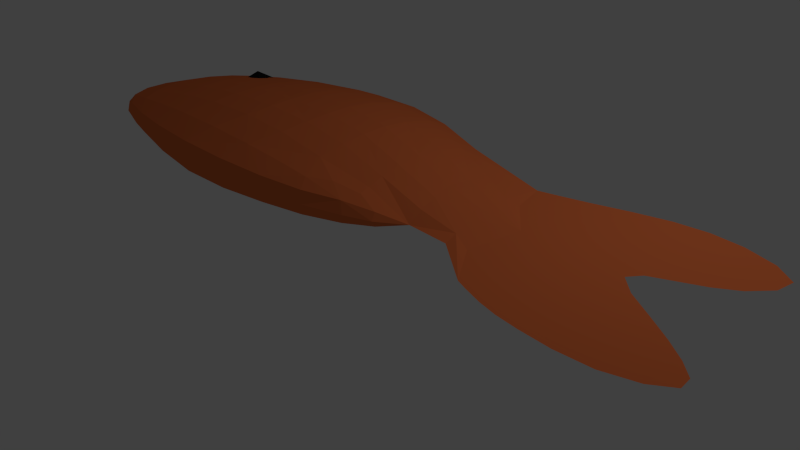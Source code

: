 # Source: fishes.blend  (saved by Blender 2.76.0; exported with 4.5.12 LTS)
import bpy
from mathutils import Matrix  # noqa: F401  (used for matrix-valued properties, if any)

bpy.ops.wm.read_factory_settings(use_empty=True)
scene = bpy.context.scene
scene.name = 'Scene'

# ---- collections
col_collection_1 = bpy.data.collections.new('Collection 1'); scene.collection.children.link(col_collection_1)

# ---- materials (node trees are filled in below, after node groups)
mat_material_001 = bpy.data.materials.new('Material.001')
mat_material_001.alpha_threshold = 0.0
mat_material_001.use_transparent_shadow = False
mat_material_001.diffuse_color = (0.8, 0.1758, 0.0536, 1.0)
mat_material_001.specular_color = (1.0, 0.3471, 0.1862)
mat_material_001.roughness = 0.5
mat_material_002 = bpy.data.materials.new('Material.002')
mat_material_002.alpha_threshold = 0.0
mat_material_002.use_transparent_shadow = False
mat_material_002.diffuse_color = (0.009018, 0.009018, 0.009018, 1.0)
mat_material_002.roughness = 0.5
mat_material_002.specular_intensity = 0.0

# ---- material node trees

# ---- world
world_world = bpy.data.worlds.new('World'); scene.world = world_world
world_world.color = (0.05088, 0.05088, 0.05088)
world_world.use_sun_shadow = False
world_world.sun_shadow_jitter_overblur = 0.0
world_world.cycles.sampling_method = 'MANUAL'
world_world.cycles.sample_map_resolution = 256

# ---- cameras
cam_camera = bpy.data.cameras.new('Camera')
cam_camera.clip_end = 100.0
cam_camera.lens = 35.0
cam_camera.sensor_width = 32.0
cam_camera.sensor_height = 18.0
cam_camera.ortho_scale = 7.314
cam_camera.dof.focus_distance = 0.0
cam_camera.dof.aperture_fstop = 128.0

# ---- lights
light_lamp = bpy.data.lights.new('Lamp', 'POINT')
light_lamp.transmission_factor = 0.0
light_lamp.cutoff_distance = 30.0
light_lamp.energy = 100.0
light_lamp.shadow_buffer_clip_start = 1.001
light_lamp.shadow_soft_size = 0.1
light_lamp.shadow_maximum_resolution = 0.006
light_lamp.use_absolute_resolution = True
light_lamp.cycles.use_multiple_importance_sampling = False

# ---- meshes
me_plane = bpy.data.meshes.new('Plane')
me_plane.from_pydata([(-3.057, 0.7384, 0.4447), (-3.108, 1.468, 0.2878), (-4.282, 1.197, 0.1836), (-4.493, 0.6468, 0.245), (-3.007, 0.1142, 0.4626), (-4.503, 0.02838, 0.2616), (-4.379, -0.4136, 0.2058), (-3.228, -0.5137, 0.3104), (-1.57, 0.7275, 0.4852), (-1.622, 1.523, 0.3393), (-1.552, 0.09085, 0.4666), (-1.78, -0.5726, 0.3168), (-0.2411, 0.5764, 0.2902), (-0.194, -0.0004782, 0.236), (-0.7688, -0.5568, 0.227), (-0.1394, -0.3482, 0.1683), (-0.2193, 1.238, 0.1927), (1.131, 1.018, -2.484e-09), (2.114, -0.7211, -4.657e-09), (2.712, -0.2353, -4.657e-09), (3.129, -0.3115, -6.209e-09), (3.342, -0.7157, -6.519e-09), (2.655, -0.8186, -5.588e-09), (1.701, 1.193, -1.863e-09), (2.436, 1.414, -3.725e-09), (3.197, 1.325, -4.657e-09), (2.839, 0.8313, -3.725e-09), (2.256, 0.5635, -1.863e-09), (-3.057, 0.7384, -0.4447), (-3.108, 1.468, -0.2878), (-4.282, 1.197, -0.1836), (-4.493, 0.6468, -0.245), (-3.007, 0.1142, -0.4626), (-4.503, 0.02838, -0.2616), (-4.379, -0.4136, -0.2058), (-3.228, -0.5137, -0.3104), (-1.57, 0.7275, -0.4852), (-1.622, 1.523, -0.3393), (-1.552, 0.09085, -0.4666), (-1.78, -0.5726, -0.3168), (-0.2411, 0.5764, -0.2902), (1.608, -0.4107, -2.794e-09), (-0.7688, -0.5568, -0.227), (2.27, 0.168, -1.863e-09), (0.8016, 0.7997, 0.04587), (0.7383, 0.4089, -0.08898), (0.9652, -0.1105, 0.03233), (0.8016, 0.7997, -0.04587), (0.9652, -0.1105, -0.03233), (-1.645, 1.976, -1.118e-08), (-3.131, 1.855, -9.313e-09), (-4.464, 1.239, -5.588e-09), (-5.097, 0.5235, -1.863e-09), (-5.167, -0.08902, -5.588e-09), (-4.661, -0.5526, -5.588e-09), (-3.473, -0.8602, -3.725e-09), (-1.997, -0.9425, -1.49e-08), (-0.6668, -0.7318, -7.451e-09), (0.7383, 0.4089, 0.08898), (-0.194, -0.0004782, -0.236), (-0.1394, -0.3482, -0.1683), (-0.2193, 1.238, -0.1927), (0.1621, -0.4713, -4.967e-09), (-0.443, 1.663, -9.934e-09), (3.486, -0.8303, -5.588e-09), (2.757, -0.9521, -3.725e-09), (2.137, -0.8915, -5.588e-09), (1.676, -0.7557, -5.588e-09), (1.022, 1.318, -3.725e-09), (0.1443, -0.4143, 0.08261), (0.9953, -0.2855, -2.794e-09), (-0.2503, 1.503, 0.1009), (-1.639, 1.863, 0.1897), (-3.125, 1.758, 0.155), (-4.418, 1.228, 0.1078), (-4.946, 0.5543, 0.1232), (-5.001, -0.05967, 0.1273), (-4.591, -0.5179, 0.1134), (-3.412, -0.7736, 0.1654), (-1.943, -0.85, 0.18), (-0.6923, -0.688, 0.1413), (3.684, -0.5359, -7.451e-09), (3.305, -0.2101, -5.588e-09), (2.713, 0.1833, -3.725e-09), (3.13, 0.7397, -3.725e-09), (3.55, 1.097, -3.725e-09), (3.351, 1.505, -3.725e-09), (2.619, 1.667, -3.725e-09), (1.824, 1.535, -3.725e-09), (-3.084, 1.092, 0.3879), (-3.817, 1.353, 0.2246), (-2.321, 1.529, 0.3378), (-3.031, 0.4109, 0.4668), (-3.832, 0.7313, 0.3555), (-2.27, 0.7199, 0.4941), (-4.414, 0.9499, 0.2139), (-4.521, 0.3266, 0.2648), (-3.051, -0.1834, 0.4159), (-3.796, 0.1085, 0.3807), (-2.227, 0.09252, 0.4953), (-4.451, -0.2257, 0.2402), (-3.91, -0.4465, 0.2524), (-2.472, -0.5706, 0.3438), (-0.9105, 0.7, 0.4173), (-1.552, 0.3968, 0.4886), (-1.597, 1.098, 0.4406), (-1.614, -0.2218, 0.4118), (-0.9436, 1.432, 0.2913), (-0.9015, 0.07218, 0.3793), (-1.197, -0.5559, 0.2657), (0.3408, 0.4487, 0.1615), (-0.2152, 0.2607, 0.2818), (-0.2498, 0.9132, 0.2607), (-0.1709, -0.2043, 0.1868), (0.4637, -0.07781, 0.09941), (-0.4872, -0.4219, 0.2251), (0.4096, 1.005, 0.09404), (0.8234, 0.5934, 0.06811), (2.124, 0.3645, -1.863e-09), (1.36, 1.082, -2.018e-09), (2.211, -0.445, -4.191e-09), (2.552, -0.5366, -6.286e-09), (2.51, -0.08746, -2.561e-09), (1.864, -0.5953, -3.725e-09), (2.373, -0.7937, -5.355e-09), (2.975, -0.2661, -5.51e-09), (3.342, -0.5267, -6.907e-09), (2.974, -0.7934, -5.821e-09), (1.78, 0.7453, -9.313e-10), (2.406, 1.023, -3.725e-09), (2.07, 1.34, -2.328e-09), (2.807, 1.411, -4.889e-09), (3.115, 0.972, -4.889e-09), (2.627, 0.5146, -3.725e-09), (2.541, 0.7173, -2.328e-09), (-1.639, 1.863, -0.1897), (-3.125, 1.758, -0.155), (-4.418, 1.228, -0.1078), (-4.946, 0.5543, -0.1232), (-5.001, -0.05967, -0.1273), (-4.591, -0.5179, -0.1134), (-3.412, -0.7736, -0.1654), (-1.943, -0.85, -0.18), (-0.6923, -0.688, -0.1413), (-3.084, 1.092, -0.3879), (-3.817, 1.353, -0.2246), (-2.321, 1.529, -0.3378), (-3.031, 0.4109, -0.4668), (-3.832, 0.7313, -0.3555), (-2.27, 0.7199, -0.4941), (-4.414, 0.9499, -0.2139), (-4.521, 0.3266, -0.2648), (-3.051, -0.1834, -0.4159), (-3.796, 0.1085, -0.3807), (-2.227, 0.09252, -0.4953), (-4.451, -0.2257, -0.2402), (-3.91, -0.4465, -0.2524), (-2.472, -0.5706, -0.3438), (-0.9105, 0.7, -0.4173), (-1.552, 0.3968, -0.4886), (-1.597, 1.098, -0.4406), (-1.614, -0.2218, -0.4118), (-0.9436, 1.432, -0.2913), (-0.9015, 0.07218, -0.3793), (-1.197, -0.5559, -0.2657), (0.3408, 0.4487, -0.1615), (-0.2152, 0.2607, -0.2818), (-0.2498, 0.9132, -0.2607), (1.748, -0.007077, -1.164e-09), (1.224, -0.2354, -2.235e-09), (-0.4872, -0.4219, -0.2251), (0.8234, 0.5934, -0.06811), (0.8783, 0.1944, -0.06266), (0.4096, 1.005, -0.09404), (-0.2503, 1.503, -0.1009), (-1.017, 1.849, -1.273e-08), (-2.344, 1.995, -1.257e-08), (-3.88, 1.591, -5.588e-09), (-4.873, 0.862, -3.725e-09), (-5.18, 0.2107, -3.725e-09), (-5.009, -0.3515, -6.519e-09), (-4.142, -0.7148, -4.191e-09), (-2.731, -0.9494, -1.211e-08), (-1.299, -0.8624, -1.304e-08), (-0.1602, -0.5887, -6.83e-09), (0.8783, 0.1944, 0.06266), (0.1443, -0.4143, -0.08261), (0.9468, 0.8538, -1.49e-09), (-0.1709, -0.2043, -0.1868), (0.4637, -0.07781, -0.09941), (2.399, -0.9262, -4.191e-09), (1.915, -0.8379, -6.519e-09), (1.552, -0.7074, -4.657e-09), (0.4792, -0.2583, -2.762e-09), (0.8365, 1.276, -3.725e-09), (1.408, 1.415, -3.725e-09), (-0.9645, 1.731, 0.1649), (-2.338, 1.879, 0.1835), (-3.864, 1.531, 0.1234), (-4.758, 0.884, 0.1154), (-5.016, 0.2397, 0.1281), (-4.87, -0.3201, 0.122), (-4.084, -0.6477, 0.1315), (-2.667, -0.8547, 0.1899), (-1.273, -0.7858, 0.1568), (-0.2276, -0.5405, 0.1281), (3.142, -0.9323, -4.191e-09), (3.698, -0.6851, -6.985e-09), (3.527, -0.3789, -6.985e-09), (3.03, -0.02442, -4.191e-09), (2.522, 0.3755, -3.725e-09), (3.361, 0.8854, -3.725e-09), (3.585, 1.322, -3.725e-09), (2.984, 1.627, -3.725e-09), (2.238, 1.634, -3.725e-09), (-2.297, 1.094, 0.4467), (-3.832, 1.057, 0.2987), (-2.245, 0.3915, 0.5028), (-3.819, 0.4056, 0.3858), (-2.281, -0.2154, 0.4496), (-3.811, -0.1716, 0.3372), (-0.9329, 1.055, 0.3763), (-0.8941, 0.3715, 0.4173), (-0.911, -0.2403, 0.3156), (0.3647, 0.738, 0.1419), (0.4029, 0.1672, 0.1432), (1.318, 0.423, -3.895e-10), (1.995, -0.2606, -2.037e-09), (2.365, -0.5637, -5.381e-09), (2.828, -0.5057, -6.558e-09), (2.085, 0.9179, -1.63e-09), (2.703, 1.102, -4.657e-09), (2.878, 0.6271, -3.725e-09), (-0.9645, 1.731, -0.1649), (-2.338, 1.879, -0.1835), (-3.864, 1.531, -0.1234), (-4.758, 0.884, -0.1154), (-5.016, 0.2397, -0.1281), (-4.87, -0.3201, -0.122), (-4.084, -0.6477, -0.1315), (-2.667, -0.8547, -0.1899), (-1.273, -0.7858, -0.1568), (-0.2276, -0.5405, -0.1281), (-2.297, 1.094, -0.4467), (-3.832, 1.057, -0.2987), (-2.245, 0.3915, -0.5028), (-3.819, 0.4056, -0.3858), (-2.281, -0.2154, -0.4496), (-3.811, -0.1716, -0.3372), (-0.9329, 1.055, -0.3763), (-0.8941, 0.3715, -0.4173), (-0.911, -0.2403, -0.3156), (0.3647, 0.738, -0.1419), (0.4029, 0.1672, -0.1432), (-4.102, 0.9503, 0.2121), (-4.102, 0.9503, -0.196), (-3.748, 0.9503, -0.4), (-3.969, 1.227, 0.2121), (-3.969, 1.227, -0.196), (-3.67, 1.295, 0.2121), (-3.67, 1.295, -0.196), (-3.43, 1.104, 0.2121), (-3.43, 1.104, -0.196), (-3.43, 0.7969, 0.2121), (-3.43, 0.7969, -0.196), (-3.67, 0.6057, 0.2121), (-3.67, 0.6057, -0.196), (-3.748, 0.9503, 0.4161), (-3.969, 0.674, 0.2121), (-3.969, 0.674, -0.196)], [], [(0, 94, 215, 89), (0, 89, 216, 93), (0, 93, 218, 92), (0, 92, 217, 94), (1, 91, 197, 73), (1, 73, 198, 90), (1, 90, 216, 89), (1, 89, 215, 91), (2, 74, 199, 95), (2, 95, 216, 90), (2, 90, 198, 74), (3, 75, 200, 96), (3, 96, 218, 93), (3, 93, 216, 95), (3, 95, 199, 75), (4, 99, 217, 92), (4, 92, 218, 98), (4, 98, 220, 97), (4, 97, 219, 99), (5, 76, 201, 100), (5, 100, 220, 98), (5, 98, 218, 96), (5, 96, 200, 76), (6, 77, 202, 101), (6, 101, 220, 100), (6, 100, 201, 77), (7, 101, 202, 78), (7, 78, 203, 102), (7, 102, 219, 97), (7, 97, 220, 101), (8, 105, 215, 94), (8, 94, 217, 104), (8, 104, 222, 103), (8, 103, 221, 105), (9, 72, 197, 91), (9, 91, 215, 105), (9, 105, 221, 107), (9, 107, 196, 72), (10, 106, 223, 108), (10, 108, 222, 104), (10, 104, 217, 99), (10, 99, 219, 106), (11, 79, 204, 109), (11, 109, 223, 106), (11, 106, 219, 102), (11, 102, 203, 79), (12, 112, 221, 103), (12, 103, 222, 111), (12, 111, 225, 110), (12, 110, 224, 112), (13, 111, 222, 108), (13, 108, 223, 113), (13, 113, 193, 114), (13, 114, 225, 111), (14, 80, 205, 115), (14, 115, 223, 109), (14, 109, 204, 80), (15, 69, 193, 113), (15, 113, 223, 115), (15, 115, 205, 69), (16, 71, 196, 107), (16, 107, 221, 112), (16, 112, 224, 116), (16, 116, 194, 71), (17, 68, 194, 187), (17, 187, 226, 119), (17, 119, 195, 68), (18, 66, 190, 124), (18, 124, 228, 120), (18, 120, 227, 123), (18, 123, 191, 66), (19, 121, 229, 125), (19, 125, 209, 122), (19, 122, 227, 120), (19, 120, 228, 121), (20, 82, 209, 125), (20, 125, 229, 126), (20, 126, 208, 82), (21, 64, 207, 81), (21, 81, 208, 126), (21, 126, 229, 127), (21, 127, 206, 64), (22, 65, 206, 127), (22, 127, 229, 121), (22, 121, 228, 124), (22, 124, 190, 65), (23, 130, 214, 88), (23, 88, 195, 119), (23, 119, 226, 128), (23, 128, 230, 130), (24, 129, 231, 131), (24, 131, 213, 87), (24, 87, 214, 130), (24, 130, 230, 129), (25, 85, 212, 86), (25, 86, 213, 131), (25, 131, 231, 132), (25, 132, 211, 85), (26, 84, 211, 132), (26, 132, 231, 129), (26, 129, 230, 134), (26, 134, 232, 84), (27, 128, 226, 118), (27, 118, 210, 133), (27, 133, 232, 134), (27, 134, 230, 128), (28, 144, 243, 149), (28, 149, 245, 147), (28, 147, 246, 148), (28, 148, 244, 144), (29, 136, 234, 146), (29, 146, 243, 144), (29, 144, 244, 145), (29, 145, 235, 136), (30, 150, 236, 137), (30, 137, 235, 145), (30, 145, 244, 150), (31, 151, 237, 138), (31, 138, 236, 150), (31, 150, 244, 148), (31, 148, 246, 151), (32, 147, 245, 154), (32, 154, 247, 152), (32, 152, 248, 153), (32, 153, 246, 147), (33, 155, 238, 139), (33, 139, 237, 151), (33, 151, 246, 153), (33, 153, 248, 155), (34, 156, 239, 140), (34, 140, 238, 155), (34, 155, 248, 156), (35, 141, 239, 156), (35, 156, 248, 152), (35, 152, 247, 157), (35, 157, 240, 141), (36, 149, 243, 160), (36, 160, 249, 158), (36, 158, 250, 159), (36, 159, 245, 149), (37, 146, 234, 135), (37, 135, 233, 162), (37, 162, 249, 160), (37, 160, 243, 146), (38, 163, 251, 161), (38, 161, 247, 154), (38, 154, 245, 159), (38, 159, 250, 163), (39, 164, 241, 142), (39, 142, 240, 157), (39, 157, 247, 161), (39, 161, 251, 164), (40, 158, 249, 167), (40, 167, 252, 165), (40, 165, 253, 166), (40, 166, 250, 158), (41, 67, 191, 123), (41, 123, 227, 168), (41, 168, 226, 169), (41, 169, 192, 67), (42, 170, 242, 143), (42, 143, 241, 164), (42, 164, 251, 170), (43, 122, 209, 83), (43, 83, 210, 118), (43, 118, 226, 168), (43, 168, 227, 122), (44, 116, 224, 117), (44, 117, 226, 187), (44, 187, 194, 116), (45, 165, 252, 171), (45, 171, 226, 172), (45, 172, 253, 165), (46, 70, 192, 169), (46, 169, 226, 185), (46, 185, 225, 114), (46, 114, 193, 70), (47, 173, 194, 187), (47, 187, 226, 171), (47, 171, 252, 173), (48, 169, 192, 70), (48, 70, 193, 189), (48, 189, 253, 172), (48, 172, 226, 169), (49, 176, 197, 72), (49, 72, 196, 175), (49, 175, 233, 135), (49, 135, 234, 176), (50, 177, 198, 73), (50, 73, 197, 176), (50, 176, 234, 136), (50, 136, 235, 177), (51, 178, 199, 74), (51, 74, 198, 177), (51, 177, 235, 137), (51, 137, 236, 178), (52, 179, 200, 75), (52, 75, 199, 178), (52, 178, 236, 138), (52, 138, 237, 179), (53, 180, 201, 76), (53, 76, 200, 179), (53, 179, 237, 139), (53, 139, 238, 180), (54, 181, 202, 77), (54, 77, 201, 180), (54, 180, 238, 140), (54, 140, 239, 181), (55, 182, 203, 78), (55, 78, 202, 181), (55, 181, 239, 141), (55, 141, 240, 182), (56, 183, 204, 79), (56, 79, 203, 182), (56, 182, 240, 142), (56, 142, 241, 183), (57, 184, 205, 80), (57, 80, 204, 183), (57, 183, 241, 143), (57, 143, 242, 184), (58, 117, 224, 110), (58, 110, 225, 185), (58, 185, 226, 117), (59, 163, 250, 166), (59, 166, 253, 189), (59, 189, 193, 188), (59, 188, 251, 163), (60, 188, 193, 186), (60, 186, 242, 170), (60, 170, 251, 188), (61, 162, 233, 174), (61, 174, 194, 173), (61, 173, 252, 167), (61, 167, 249, 162), (62, 186, 193, 69), (62, 69, 205, 184), (62, 184, 242, 186), (63, 175, 196, 71), (63, 71, 194, 174), (63, 174, 233, 175), (255, 254, 257, 258), (258, 257, 259, 260), (260, 259, 261, 262), (262, 261, 263, 264), (264, 263, 265, 266), (266, 265, 268, 269), (254, 267, 257), (256, 255, 258), (256, 258, 260), (257, 267, 259), (259, 267, 261), (256, 260, 262), (256, 262, 264), (261, 267, 263), (256, 264, 266), (263, 267, 265), (265, 267, 268), (256, 266, 269), (256, 269, 255), (269, 268, 254, 255), (268, 267, 254)])
me_plane.polygons.foreach_set('material_index', [0, 0, 0, 0, 0, 0, 0, 0, 0, 0, 0, 0, 0, 0, 0, 0, 0, 0, 0, 0, 0, 0, 0, 0, 0, 0, 0, 0, 0, 0, 0, 0, 0, 0, 0, 0, 0, 0, 0, 0, 0, 0, 0, 0, 0, 0, 0, 0, 0, 0, 0, 0, 0, 0, 0, 0, 0, 0, 0, 0, 0, 0, 0, 0, 0, 0, 0, 0, 0, 0, 0, 0, 0, 0, 0, 0, 0, 0, 0, 0, 0, 0, 0, 0, 0, 0, 0, 0, 0, 0, 0, 0, 0, 0, 0, 0, 0, 0, 0, 0, 0, 0, 0, 0, 0, 0, 0, 0, 0, 0, 0, 0, 0, 0, 0, 0, 0, 0, 0, 0, 0, 0, 0, 0, 0, 0, 0, 0, 0, 0, 0, 0, 0, 0, 0, 0, 0, 0, 0, 0, 0, 0, 0, 0, 0, 0, 0, 0, 0, 0, 0, 0, 0, 0, 0, 0, 0, 0, 0, 0, 0, 0, 0, 0, 0, 0, 0, 0, 0, 0, 0, 0, 0, 0, 0, 0, 0, 0, 0, 0, 0, 0, 0, 0, 0, 0, 0, 0, 0, 0, 0, 0, 0, 0, 0, 0, 0, 0, 0, 0, 0, 0, 0, 0, 0, 0, 0, 0, 0, 0, 0, 0, 0, 0, 0, 0, 0, 0, 0, 0, 0, 0, 0, 0, 0, 0, 0, 0, 0, 0, 0, 0, 0, 0, 0, 0, 0, 0, 0, 0, 1, 1, 1, 1, 1, 1, 1, 1, 1, 1, 1, 1, 1, 1, 1, 1, 1, 1, 1, 1, 1])
me_plane.materials.append(mat_material_001)
me_plane.materials.append(mat_material_002)
me_plane.use_remesh_preserve_volume = False
me_plane.use_remesh_preserve_attributes = False
me_plane.use_mirror_vertex_groups = False
me_plane.update()

# ---- objects
ob_plane = bpy.data.objects.new('Plane', me_plane)
ob_lamp = bpy.data.objects.new('Lamp', light_lamp)
ob_camera = bpy.data.objects.new('Camera', cam_camera)

# ---- transforms, parenting, visibility, modifiers, constraints
ob_plane.location = (1.459, -0.9541, 1.527)
ob_plane.lineart.crease_threshold = 0.0
ob_lamp.location = (4.076, 1.005, 5.904)
ob_lamp.rotation_euler = (0.6503, 0.05522, 1.866)
ob_lamp.lock_rotations_4d = False
ob_lamp.empty_display_type = 'ARROWS'
ob_lamp.color = (0.0, 0.0, 0.0, 0.0)
ob_lamp.lineart.crease_threshold = 0.0
ob_camera.location = (7.481, -6.508, 5.344)
ob_camera.rotation_euler = (1.109, 0.01082, 0.8149)
ob_camera.lock_rotations_4d = False
ob_camera.empty_display_type = 'ARROWS'
ob_camera.color = (0.0, 0.0, 0.0, 0.0)
ob_camera.display_type = 'WIRE'
ob_camera.lineart.crease_threshold = 0.0

# ---- collection membership
col_collection_1.objects.link(ob_plane)
col_collection_1.objects.link(ob_lamp)
col_collection_1.objects.link(ob_camera)

# ---- scene / render settings (as saved in the file)
scene.camera = ob_camera
scene.frame_start = 1; scene.frame_end = 250; scene.frame_set(1)
scene.render.engine = 'BLENDER_EEVEE_NEXT'
scene.render.resolution_percentage = 50
scene.render.dither_intensity = 0.0
scene.cycles.use_denoising = False
scene.cycles.samples = 10
scene.cycles.sampling_pattern = 'TABULATED_SOBOL'
scene.cycles.light_sampling_threshold = 0.0
scene.cycles.use_adaptive_sampling = False
scene.cycles.use_light_tree = False
scene.cycles.blur_glossy = 0.0
scene.cycles.pixel_filter_type = 'GAUSSIAN'
scene.cycles.sample_clamp_indirect = 0.0
scene.view_settings.view_transform = 'Standard'
bpy.context.view_layer.update()
